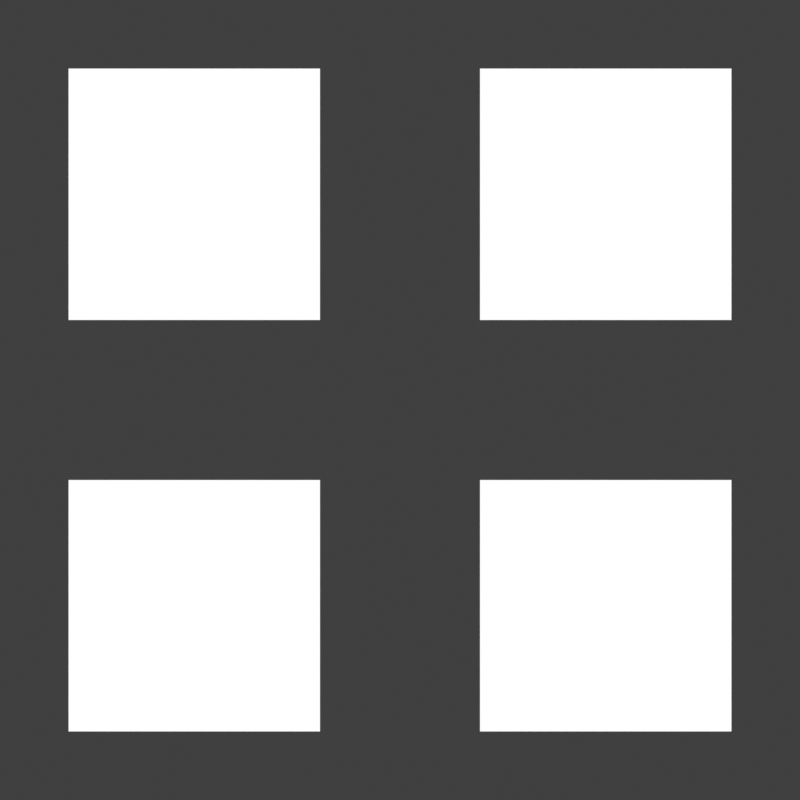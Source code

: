 # Source: scene.blend  (saved by Blender 5.1.46; exported with 4.5.12 LTS)
import bpy
from mathutils import Matrix  # noqa: F401  (used for matrix-valued properties, if any)

bpy.ops.wm.read_factory_settings(use_empty=True)
scene = bpy.context.scene
scene.name = 'Scene'

# ---- collections
col_collection = bpy.data.collections.new('Collection'); scene.collection.children.link(col_collection)

# ---- materials (node trees are filled in below, after node groups)
mat_waterripples_drops_0_35 = bpy.data.materials.new('WaterRipples_DROPS_0.35')
mat_waterripples_ripples_0_35 = bpy.data.materials.new('WaterRipples_RIPPLES_0.35')
mat_waterripples_flow_0_35 = bpy.data.materials.new('WaterRipples_FLOW_0.35')
mat_waterripples_caustic_0_35 = bpy.data.materials.new('WaterRipples_CAUSTIC_0.35')

# ---- material node trees
mat_waterripples_drops_0_35.use_nodes = True; mat_waterripples_drops_0_35.node_tree.nodes.clear()
_N = mat_waterripples_drops_0_35.node_tree.nodes; _L = mat_waterripples_drops_0_35.node_tree.links
n0 = _N.new('ShaderNodeTexCoord'); n0.name = 'Texture Coordinate'; n0.location = (0, 0)
n1 = _N.new('ShaderNodeMapping'); n1.name = 'Mapping'; n1.location = (0, 0)
n1.inputs[1].default_value = (0.5, 0.5, 0.0)
n1.inputs[3].default_value = (0.5, 0.5, 1.0)
n2 = _N.new('NodeUndefined'); n2.name = 'Water Ripples'; n2.location = (0, 0)
n2.inputs[1].default_value = 0.35
n2.inputs[2].default_value = 0.0
n2.inputs[3].default_value = 4.0
n2.inputs[4].default_value = 1.0
n2.inputs[5].default_value = 1.0
n2.inputs[6].default_value = 0.65
n2.inputs[7].default_value = 0.6
n3 = _N.new('ShaderNodeEmission'); n3.name = 'Emission'; n3.location = (0, 0)
n4 = _N.new('ShaderNodeOutputMaterial'); n4.name = 'Material Output'; n4.location = (0, 0)
_L.new(n0.outputs[3], n1.inputs[0])
_L.new(n1.outputs[0], n2.inputs[0])
_L.new(n2.outputs[1], n3.inputs[0])
_L.new(n3.outputs[0], n4.inputs[0])
n4.is_active_output = True
mat_waterripples_ripples_0_35.use_nodes = True; mat_waterripples_ripples_0_35.node_tree.nodes.clear()
_N = mat_waterripples_ripples_0_35.node_tree.nodes; _L = mat_waterripples_ripples_0_35.node_tree.links
n0 = _N.new('ShaderNodeTexCoord'); n0.name = 'Texture Coordinate'; n0.location = (0, 0)
n1 = _N.new('ShaderNodeMapping'); n1.name = 'Mapping'; n1.location = (0, 0)
n1.inputs[1].default_value = (0.5, 0.5, 0.0)
n1.inputs[3].default_value = (0.5, 0.5, 1.0)
n2 = _N.new('NodeUndefined'); n2.name = 'Water Ripples'; n2.location = (0, 0)
n2.inputs[1].default_value = 0.35
n2.inputs[2].default_value = 1.0
n2.inputs[3].default_value = 4.0
n2.inputs[4].default_value = 1.0
n2.inputs[5].default_value = 1.0
n2.inputs[6].default_value = 0.65
n2.inputs[7].default_value = 0.6
n3 = _N.new('ShaderNodeEmission'); n3.name = 'Emission'; n3.location = (0, 0)
n4 = _N.new('ShaderNodeOutputMaterial'); n4.name = 'Material Output'; n4.location = (0, 0)
_L.new(n0.outputs[3], n1.inputs[0])
_L.new(n1.outputs[0], n2.inputs[0])
_L.new(n2.outputs[1], n3.inputs[0])
_L.new(n3.outputs[0], n4.inputs[0])
n4.is_active_output = True
mat_waterripples_flow_0_35.use_nodes = True; mat_waterripples_flow_0_35.node_tree.nodes.clear()
_N = mat_waterripples_flow_0_35.node_tree.nodes; _L = mat_waterripples_flow_0_35.node_tree.links
n0 = _N.new('ShaderNodeTexCoord'); n0.name = 'Texture Coordinate'; n0.location = (0, 0)
n1 = _N.new('ShaderNodeMapping'); n1.name = 'Mapping'; n1.location = (0, 0)
n1.inputs[1].default_value = (0.5, 0.5, 0.0)
n1.inputs[3].default_value = (0.5, 0.5, 1.0)
n2 = _N.new('NodeUndefined'); n2.name = 'Water Ripples'; n2.location = (0, 0)
n2.inputs[1].default_value = 0.35
n2.inputs[2].default_value = 2.0
n2.inputs[3].default_value = 4.0
n2.inputs[4].default_value = 1.0
n2.inputs[5].default_value = 1.0
n2.inputs[6].default_value = 0.65
n2.inputs[7].default_value = 0.6
n3 = _N.new('ShaderNodeEmission'); n3.name = 'Emission'; n3.location = (0, 0)
n4 = _N.new('ShaderNodeOutputMaterial'); n4.name = 'Material Output'; n4.location = (0, 0)
_L.new(n0.outputs[3], n1.inputs[0])
_L.new(n1.outputs[0], n2.inputs[0])
_L.new(n2.outputs[1], n3.inputs[0])
_L.new(n3.outputs[0], n4.inputs[0])
n4.is_active_output = True
mat_waterripples_caustic_0_35.use_nodes = True; mat_waterripples_caustic_0_35.node_tree.nodes.clear()
_N = mat_waterripples_caustic_0_35.node_tree.nodes; _L = mat_waterripples_caustic_0_35.node_tree.links
n0 = _N.new('ShaderNodeTexCoord'); n0.name = 'Texture Coordinate'; n0.location = (0, 0)
n1 = _N.new('ShaderNodeMapping'); n1.name = 'Mapping'; n1.location = (0, 0)
n1.inputs[1].default_value = (0.5, 0.5, 0.0)
n1.inputs[3].default_value = (0.5, 0.5, 1.0)
n2 = _N.new('NodeUndefined'); n2.name = 'Water Ripples'; n2.location = (0, 0)
n2.inputs[1].default_value = 0.35
n2.inputs[2].default_value = 3.0
n2.inputs[3].default_value = 4.0
n2.inputs[4].default_value = 0.15
n2.inputs[5].default_value = 1.0
n2.inputs[6].default_value = 0.35
n2.inputs[7].default_value = 2.0
n3 = _N.new('ShaderNodeEmission'); n3.name = 'Emission'; n3.location = (0, 0)
n4 = _N.new('ShaderNodeOutputMaterial'); n4.name = 'Material Output'; n4.location = (0, 0)
_L.new(n0.outputs[3], n1.inputs[0])
_L.new(n1.outputs[0], n2.inputs[0])
_L.new(n2.outputs[1], n3.inputs[0])
_L.new(n3.outputs[0], n4.inputs[0])
n4.is_active_output = True

# ---- world
world_world = bpy.data.worlds.new('World'); scene.world = world_world
world_world.use_nodes = True; world_world.node_tree.nodes.clear()
_N = world_world.node_tree.nodes; _L = world_world.node_tree.links
n0 = _N.new('ShaderNodeOutputWorld'); n0.name = 'World Output'; n0.location = (200, 100)
n1 = _N.new('ShaderNodeBackground'); n1.name = 'Background'; n1.location = (-200, 100)
n1.inputs[0].default_value = (0.05088, 0.05088, 0.05088, 1.0)
_L.new(n1.outputs[0], n0.inputs[0])
n0.is_active_output = True
world_world.color = (0.0, 0.0, 0.0)
world_world.sun_shadow_jitter_overblur = 0.0

# ---- cameras
cam_camera_002 = bpy.data.cameras.new('Camera.002')
cam_camera_002.type = 'ORTHO'
cam_camera_002.ortho_scale = 7.0

# ---- meshes
me_plane_002 = bpy.data.meshes.new('Plane.002')
me_plane_002.from_pydata([(-1.1, -1.1, 0.0), (1.1, -1.1, 0.0), (-1.1, 1.1, 0.0), (1.1, 1.1, 0.0)], [], [(0, 1, 3, 2)])
_uv = me_plane_002.uv_layers.new(name='UVMap')
_uv.uv.foreach_set('vector', [0.0, 0.0, 1.0, 0.0, 1.0, 1.0, 0.0, 1.0])
me_plane_002.materials.append(mat_waterripples_drops_0_35)
me_plane_002.update()
me_plane_003 = bpy.data.meshes.new('Plane.003')
me_plane_003.from_pydata([(-1.1, -1.1, 0.0), (1.1, -1.1, 0.0), (-1.1, 1.1, 0.0), (1.1, 1.1, 0.0)], [], [(0, 1, 3, 2)])
_uv = me_plane_003.uv_layers.new(name='UVMap')
_uv.uv.foreach_set('vector', [0.0, 0.0, 1.0, 0.0, 1.0, 1.0, 0.0, 1.0])
me_plane_003.materials.append(mat_waterripples_ripples_0_35)
me_plane_003.update()
me_plane_004 = bpy.data.meshes.new('Plane.004')
me_plane_004.from_pydata([(-1.1, -1.1, 0.0), (1.1, -1.1, 0.0), (-1.1, 1.1, 0.0), (1.1, 1.1, 0.0)], [], [(0, 1, 3, 2)])
_uv = me_plane_004.uv_layers.new(name='UVMap')
_uv.uv.foreach_set('vector', [0.0, 0.0, 1.0, 0.0, 1.0, 1.0, 0.0, 1.0])
me_plane_004.materials.append(mat_waterripples_flow_0_35)
me_plane_004.update()
me_plane_005 = bpy.data.meshes.new('Plane.005')
me_plane_005.from_pydata([(-1.1, -1.1, 0.0), (1.1, -1.1, 0.0), (-1.1, 1.1, 0.0), (1.1, 1.1, 0.0)], [], [(0, 1, 3, 2)])
_uv = me_plane_005.uv_layers.new(name='UVMap')
_uv.uv.foreach_set('vector', [0.0, 0.0, 1.0, 0.0, 1.0, 1.0, 0.0, 1.0])
me_plane_005.materials.append(mat_waterripples_caustic_0_35)
me_plane_005.update()

# ---- objects
ob_camera = bpy.data.objects.new('Camera', cam_camera_002)
ob_waterdropsplane = bpy.data.objects.new('WaterDROPSPlane', me_plane_002)
ob_waterripplesplane = bpy.data.objects.new('WaterRIPPLESPlane', me_plane_003)
ob_waterflowplane = bpy.data.objects.new('WaterFLOWPlane', me_plane_004)
ob_watercausticplane = bpy.data.objects.new('WaterCAUSTICPlane', me_plane_005)

# ---- transforms, parenting, visibility, modifiers, constraints
ob_camera.location = (0.0, 0.0, 4.0)
ob_waterdropsplane.location = (-1.8, 1.8, 0.0)
ob_waterripplesplane.location = (1.8, 1.8, 0.0)
ob_waterflowplane.location = (-1.8, -1.8, 0.0)
ob_watercausticplane.location = (1.8, -1.8, 0.0)

# ---- collection membership
scene.collection.objects.link(ob_camera)
col_collection.objects.link(ob_waterdropsplane)
col_collection.objects.link(ob_waterripplesplane)
col_collection.objects.link(ob_waterflowplane)
col_collection.objects.link(ob_watercausticplane)

# ---- scene / render settings (as saved in the file)
scene.camera = ob_camera
scene.frame_start = 1; scene.frame_end = 100; scene.frame_set(12)
scene.render.engine = 'BLENDER_EEVEE_NEXT'
scene.render.resolution_x = 96
scene.render.resolution_y = 96
scene.render.bake_bias = 0.0
scene.render.bake_samples = 0
scene.cycles.sampling_pattern = 'TABULATED_SOBOL'
scene.eevee.taa_samples = 1
scene.eevee.taa_render_samples = 1
scene.eevee.use_volume_custom_range = False
scene.view_settings.view_transform = 'Standard'
bpy.context.view_layer.update()
